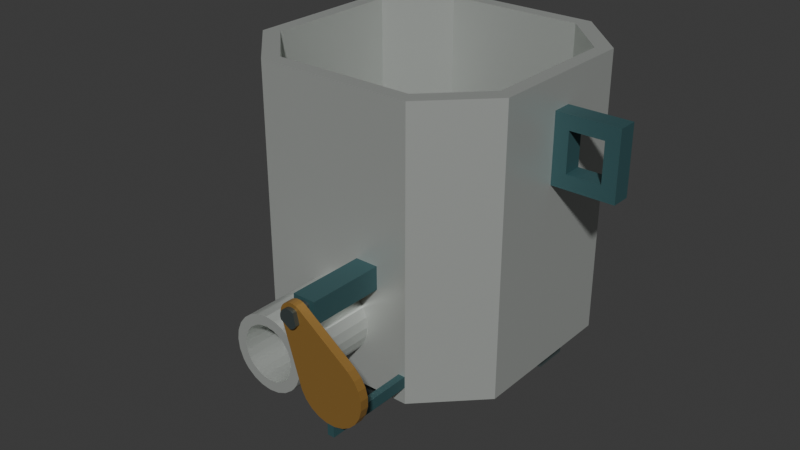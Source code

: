 # Source: source.blend  (saved by Blender 4.3.34; exported with 4.5.12 LTS)
import bpy
from mathutils import Matrix  # noqa: F401  (used for matrix-valued properties, if any)

bpy.ops.wm.read_factory_settings(use_empty=True)
scene = bpy.context.scene
scene.name = 'Scene'

# ---- collections
col_collection = bpy.data.collections.new('Collection'); scene.collection.children.link(col_collection)

# ---- materials (node trees are filled in below, after node groups)
mat_warmpalemetaltank = bpy.data.materials.new('WarmPaleMetalTank')
mat_warmpalemetaltank.diffuse_color = (0.6, 0.63, 0.6, 1.0)
mat_mutedhoneybrassgate = bpy.data.materials.new('MutedHoneyBrassGate')
mat_mutedhoneybrassgate.diffuse_color = (0.52, 0.29, 0.075, 1.0)
mat_deeppetrolmounts = bpy.data.materials.new('DeepPetrolMounts')
mat_deeppetrolmounts.diffuse_color = (0.045, 0.12, 0.13, 1.0)
mat_darksteelpin = bpy.data.materials.new('DarkSteelPin')
mat_darksteelpin.diffuse_color = (0.12, 0.15, 0.15, 1.0)
mat_darkflatfeet = bpy.data.materials.new('DarkFlatFeet')
mat_darkflatfeet.diffuse_color = (0.055, 0.075, 0.075, 1.0)

# ---- material node trees
mat_warmpalemetaltank.use_nodes = True; mat_warmpalemetaltank.node_tree.nodes.clear()
_N = mat_warmpalemetaltank.node_tree.nodes; _L = mat_warmpalemetaltank.node_tree.links
n0 = _N.new('ShaderNodeBsdfPrincipled'); n0.name = 'Principled BSDF'; n0.location = (10, 300)
n0.inputs[0].default_value = (0.6, 0.63, 0.6, 1.0)
n0.inputs[1].default_value = 0.55
n0.inputs[2].default_value = 0.4
n1 = _N.new('ShaderNodeOutputMaterial'); n1.name = 'Material Output'; n1.location = (300, 300)
_L.new(n0.outputs[0], n1.inputs[0])
n1.is_active_output = True
mat_mutedhoneybrassgate.use_nodes = True; mat_mutedhoneybrassgate.node_tree.nodes.clear()
_N = mat_mutedhoneybrassgate.node_tree.nodes; _L = mat_mutedhoneybrassgate.node_tree.links
n0 = _N.new('ShaderNodeBsdfPrincipled'); n0.name = 'Principled BSDF'; n0.location = (10, 300)
n0.inputs[0].default_value = (0.52, 0.29, 0.075, 1.0)
n0.inputs[1].default_value = 0.6
n0.inputs[2].default_value = 0.4
n1 = _N.new('ShaderNodeOutputMaterial'); n1.name = 'Material Output'; n1.location = (300, 300)
_L.new(n0.outputs[0], n1.inputs[0])
n1.is_active_output = True
mat_deeppetrolmounts.use_nodes = True; mat_deeppetrolmounts.node_tree.nodes.clear()
_N = mat_deeppetrolmounts.node_tree.nodes; _L = mat_deeppetrolmounts.node_tree.links
n0 = _N.new('ShaderNodeBsdfPrincipled'); n0.name = 'Principled BSDF'; n0.location = (10, 300)
n0.inputs[0].default_value = (0.045, 0.12, 0.13, 1.0)
n0.inputs[1].default_value = 0.32
n0.inputs[2].default_value = 0.57
n1 = _N.new('ShaderNodeOutputMaterial'); n1.name = 'Material Output'; n1.location = (300, 300)
_L.new(n0.outputs[0], n1.inputs[0])
n1.is_active_output = True
mat_darksteelpin.use_nodes = True; mat_darksteelpin.node_tree.nodes.clear()
_N = mat_darksteelpin.node_tree.nodes; _L = mat_darksteelpin.node_tree.links
n0 = _N.new('ShaderNodeBsdfPrincipled'); n0.name = 'Principled BSDF'; n0.location = (10, 300)
n0.inputs[0].default_value = (0.12, 0.15, 0.15, 1.0)
n0.inputs[1].default_value = 0.68
n0.inputs[2].default_value = 0.39
n1 = _N.new('ShaderNodeOutputMaterial'); n1.name = 'Material Output'; n1.location = (300, 300)
_L.new(n0.outputs[0], n1.inputs[0])
n1.is_active_output = True
mat_darkflatfeet.use_nodes = True; mat_darkflatfeet.node_tree.nodes.clear()
_N = mat_darkflatfeet.node_tree.nodes; _L = mat_darkflatfeet.node_tree.links
n0 = _N.new('ShaderNodeBsdfPrincipled'); n0.name = 'Principled BSDF'; n0.location = (10, 300)
n0.inputs[0].default_value = (0.055, 0.075, 0.075, 1.0)
n0.inputs[1].default_value = 0.1
n0.inputs[2].default_value = 0.73
n1 = _N.new('ShaderNodeOutputMaterial'); n1.name = 'Material Output'; n1.location = (300, 300)
_L.new(n0.outputs[0], n1.inputs[0])
n1.is_active_output = True

# ---- world
world_world = bpy.data.worlds.new('World'); scene.world = world_world
world_world.use_nodes = True; world_world.node_tree.nodes.clear()
_N = world_world.node_tree.nodes; _L = world_world.node_tree.links
n0 = _N.new('ShaderNodeOutputWorld'); n0.name = 'World Output'; n0.location = (300, 300)
n1 = _N.new('ShaderNodeBackground'); n1.name = 'Background'; n1.location = (10, 300)
n1.inputs[0].default_value = (0.05088, 0.05088, 0.05088, 1.0)
_L.new(n1.outputs[0], n0.inputs[0])
n0.is_active_output = True
world_world.color = (0.05088, 0.05088, 0.05088)
world_world.sun_shadow_jitter_overblur = 0.0

# ---- meshes
me_wholeoctagonaltankandintegralthroughoutlet = bpy.data.meshes.new('WholeOctagonalTankAndIntegralThroughOutlet')
me_wholeoctagonaltankandintegralthroughoutlet.from_pydata([(-0.28, -0.3125, 0.18), (0.28, -0.3125, 0.18), (0.48, -0.1125, 0.18), (0.48, 0.4475, 0.18), (0.28, 0.6475, 0.18), (-0.28, 0.6475, 0.18), (-0.48, 0.4475, 0.18), (-0.48, -0.1125, 0.18), (-0.28, -0.3125, 1.18), (0.28, -0.3125, 1.18), (0.48, -0.1125, 1.18), (0.48, 0.4475, 1.18), (0.28, 0.6475, 1.18), (-0.28, 0.6475, 1.18), (-0.48, 0.4475, 1.18), (-0.48, -0.1125, 1.18), (-0.25, -0.2625, 1.18), (0.25, -0.2625, 1.18), (0.43, -0.0825, 1.18), (0.43, 0.4175, 1.18), (0.25, 0.5975, 1.18), (-0.25, 0.5975, 1.18), (-0.43, 0.4175, 1.18), (-0.43, -0.0825, 1.18), (-0.25, -0.2625, 0.24), (0.25, -0.2625, 0.24), (0.43, -0.0825, 0.24), (0.43, 0.4175, 0.24), (0.25, 0.5975, 0.24), (-0.25, 0.5975, 0.24), (-0.43, 0.4175, 0.24), (-0.43, -0.0825, 0.24), (0.28, -0.3125, 0.4), (0.28, -0.3125, 0.475), (0.28, -0.3125, 0.5617), (0.28, -0.3125, 0.68), (0.28, -0.3125, 0.885), (0.25, -0.3125, 1.18), (0.209, -0.3125, 1.18), (0.0, -0.3125, 1.18), (-0.209, -0.3125, 1.18), (-0.25, -0.3125, 1.18), (-0.28, -0.3125, 0.885), (-0.28, -0.3125, 0.68), (-0.28, -0.3125, 0.5617), (-0.28, -0.3125, 0.475), (-0.28, -0.3125, 0.4), (-0.28, -0.3125, 0.325), (-0.28, -0.3125, 0.2383), (-0.28, -0.3125, 0.2208), (-0.22, -0.3125, 0.18), (-0.127, -0.3125, 0.18), (-0.05895, -0.3125, 0.18), (0.0, -0.3125, 0.18), (0.05895, -0.3125, 0.18), (0.127, -0.3125, 0.18), (0.22, -0.3125, 0.18), (0.28, -0.3125, 0.2208), (0.28, -0.3125, 0.2383), (0.28, -0.3125, 0.325), (0.13, -0.3125, 0.4), (0.1256, -0.3125, 0.4336), (0.1126, -0.3125, 0.465), (0.09192, -0.3125, 0.4919), (0.065, -0.3125, 0.5126), (0.04392, -0.3125, 0.5224), (0.03968, -0.3125, 0.5238), (0.03365, -0.3125, 0.5256), (0.0, -0.3125, 0.53), (-0.03365, -0.3125, 0.5256), (-0.03968, -0.3125, 0.5238), (-0.04392, -0.3125, 0.5224), (-0.065, -0.3125, 0.5126), (-0.09192, -0.3125, 0.4919), (-0.1126, -0.3125, 0.465), (-0.1256, -0.3125, 0.4336), (-0.13, -0.3125, 0.4), (-0.1256, -0.3125, 0.3664), (-0.1126, -0.3125, 0.335), (-0.1095, -0.3125, 0.3299), (-0.1022, -0.3125, 0.3197), (-0.09192, -0.3125, 0.3081), (-0.065, -0.3125, 0.2874), (-0.03365, -0.3125, 0.2744), (0.0, -0.3125, 0.27), (0.03365, -0.3125, 0.2744), (0.065, -0.3125, 0.2874), (0.09192, -0.3125, 0.3081), (0.1022, -0.3125, 0.3197), (0.1095, -0.3125, 0.3299), (0.1126, -0.3125, 0.335), (0.1256, -0.3125, 0.3664), (0.13, -0.6125, 0.4), (0.1256, -0.6125, 0.4336), (0.1126, -0.6125, 0.465), (0.09192, -0.6125, 0.4919), (0.065, -0.6125, 0.5126), (0.04392, -0.6125, 0.5224), (0.03968, -0.6125, 0.5238), (0.03365, -0.6125, 0.5256), (0.0, -0.6125, 0.53), (-0.03365, -0.6125, 0.5256), (-0.03968, -0.6125, 0.5238), (-0.04392, -0.6125, 0.5224), (-0.065, -0.6125, 0.5126), (-0.09192, -0.6125, 0.4919), (-0.1126, -0.6125, 0.465), (-0.1256, -0.6125, 0.4336), (-0.13, -0.6125, 0.4), (-0.1256, -0.6125, 0.3664), (-0.1126, -0.6125, 0.335), (-0.1095, -0.6125, 0.3299), (-0.1022, -0.6125, 0.3197), (-0.09192, -0.6125, 0.3081), (-0.065, -0.6125, 0.2874), (-0.03365, -0.6125, 0.2744), (0.0, -0.6125, 0.27), (0.03365, -0.6125, 0.2744), (0.065, -0.6125, 0.2874), (0.09192, -0.6125, 0.3081), (0.1022, -0.6125, 0.3197), (0.1095, -0.6125, 0.3299), (0.1126, -0.6125, 0.335), (0.1256, -0.6125, 0.3664), (0.095, -0.6125, 0.4), (0.09176, -0.6125, 0.4246), (0.08227, -0.6125, 0.4475), (0.06718, -0.6125, 0.4672), (0.0475, -0.6125, 0.4823), (0.0321, -0.6125, 0.4894), (0.029, -0.6125, 0.4905), (0.02459, -0.6125, 0.4918), (0.0, -0.6125, 0.495), (-0.02459, -0.6125, 0.4918), (-0.029, -0.6125, 0.4905), (-0.0321, -0.6125, 0.4894), (-0.0475, -0.6125, 0.4823), (-0.06718, -0.6125, 0.4672), (-0.08227, -0.6125, 0.4475), (-0.09176, -0.6125, 0.4246), (-0.095, -0.6125, 0.4), (-0.09176, -0.6125, 0.3754), (-0.08227, -0.6125, 0.3525), (-0.08002, -0.6125, 0.3488), (-0.0747, -0.6125, 0.3413), (-0.06718, -0.6125, 0.3328), (-0.0475, -0.6125, 0.3177), (-0.02459, -0.6125, 0.3082), (0.0, -0.6125, 0.305), (0.02459, -0.6125, 0.3082), (0.0475, -0.6125, 0.3177), (0.06718, -0.6125, 0.3328), (0.0747, -0.6125, 0.3413), (0.08002, -0.6125, 0.3488), (0.08227, -0.6125, 0.3525), (0.09176, -0.6125, 0.3754), (0.095, -0.2625, 0.4), (0.09176, -0.2625, 0.4246), (0.08227, -0.2625, 0.4475), (0.06718, -0.2625, 0.4672), (0.0475, -0.2625, 0.4823), (0.0321, -0.2625, 0.4894), (0.029, -0.2625, 0.4905), (0.02459, -0.2625, 0.4918), (0.0, -0.2625, 0.495), (-0.02459, -0.2625, 0.4918), (-0.029, -0.2625, 0.4905), (-0.0321, -0.2625, 0.4894), (-0.0475, -0.2625, 0.4823), (-0.06718, -0.2625, 0.4672), (-0.08227, -0.2625, 0.4475), (-0.09176, -0.2625, 0.4246), (-0.095, -0.2625, 0.4), (-0.09176, -0.2625, 0.3754), (-0.08227, -0.2625, 0.3525), (-0.08002, -0.2625, 0.3488), (-0.0747, -0.2625, 0.3413), (-0.06718, -0.2625, 0.3328), (-0.0475, -0.2625, 0.3177), (-0.02459, -0.2625, 0.3082), (0.0, -0.2625, 0.305), (0.02459, -0.2625, 0.3082), (0.0475, -0.2625, 0.3177), (0.06718, -0.2625, 0.3328), (0.0747, -0.2625, 0.3413), (0.08002, -0.2625, 0.3488), (0.08227, -0.2625, 0.3525), (0.09176, -0.2625, 0.3754), (0.25, -0.2625, 0.4), (0.25, -0.2625, 0.467), (0.25, -0.2625, 0.5443), (0.25, -0.2625, 0.65), (0.25, -0.2625, 0.833), (0.25, -0.2625, 1.096), (0.209, -0.2625, 1.18), (0.0, -0.2625, 1.18), (-0.209, -0.2625, 1.18), (-0.25, -0.2625, 1.096), (-0.25, -0.2625, 0.833), (-0.25, -0.2625, 0.65), (-0.25, -0.2625, 0.5443), (-0.25, -0.2625, 0.467), (-0.25, -0.2625, 0.4), (-0.25, -0.2625, 0.333), (-0.25, -0.2625, 0.2557), (-0.2036, -0.2625, 0.24), (-0.16, -0.2625, 0.24), (-0.09238, -0.2625, 0.24), (-0.04287, -0.2625, 0.24), (0.0, -0.2625, 0.24), (0.04287, -0.2625, 0.24), (0.09238, -0.2625, 0.24), (0.16, -0.2625, 0.24), (0.2036, -0.2625, 0.24), (0.25, -0.2625, 0.2557), (0.25, -0.2625, 0.333)], [], [(7, 6, 5, 4, 3, 2, 1, 56, 55, 54, 53, 52, 51, 50, 0), (24, 205, 206, 207, 208, 209, 210, 211, 212, 213, 25, 26, 27, 28, 29, 30, 31), (8, 41, 40, 39, 38, 37, 9, 17, 194, 195, 196, 16), (9, 10, 18, 17), (1, 2, 10, 9, 36, 35, 34, 33, 32, 59, 58, 57), (17, 18, 26, 25, 214, 215, 188, 189, 190, 191, 192, 193), (10, 11, 19, 18), (2, 3, 11, 10), (18, 19, 27, 26), (11, 12, 20, 19), (3, 4, 12, 11), (19, 20, 28, 27), (12, 13, 21, 20), (4, 5, 13, 12), (20, 21, 29, 28), (13, 14, 22, 21), (5, 6, 14, 13), (21, 22, 30, 29), (14, 15, 23, 22), (6, 7, 15, 14), (22, 23, 31, 30), (15, 8, 16, 23), (7, 0, 49, 48, 47, 46, 45, 44, 43, 42, 8, 15), (23, 16, 197, 198, 199, 200, 201, 202, 203, 204, 24, 31), (32, 33, 61, 60), (33, 34, 62, 61), (34, 35, 63, 62), (35, 36, 64, 63), (36, 9, 65, 64), (9, 37, 66, 65), (37, 38, 67, 66), (38, 39, 68, 67), (39, 40, 69, 68), (40, 41, 70, 69), (41, 8, 71, 70), (8, 42, 72, 71), (42, 43, 73, 72), (43, 44, 74, 73), (44, 45, 75, 74), (45, 46, 76, 75), (46, 47, 77, 76), (47, 48, 78, 77), (48, 49, 79, 78), (49, 0, 80, 79), (0, 50, 81, 80), (50, 51, 82, 81), (51, 52, 83, 82), (52, 53, 84, 83), (53, 54, 85, 84), (54, 55, 86, 85), (55, 56, 87, 86), (56, 1, 88, 87), (1, 57, 89, 88), (57, 58, 90, 89), (58, 59, 91, 90), (59, 32, 60, 91), (60, 61, 93, 92), (61, 62, 94, 93), (62, 63, 95, 94), (63, 64, 96, 95), (64, 65, 97, 96), (65, 66, 98, 97), (66, 67, 99, 98), (67, 68, 100, 99), (68, 69, 101, 100), (69, 70, 102, 101), (70, 71, 103, 102), (71, 72, 104, 103), (72, 73, 105, 104), (73, 74, 106, 105), (74, 75, 107, 106), (75, 76, 108, 107), (76, 77, 109, 108), (77, 78, 110, 109), (78, 79, 111, 110), (79, 80, 112, 111), (80, 81, 113, 112), (81, 82, 114, 113), (82, 83, 115, 114), (83, 84, 116, 115), (84, 85, 117, 116), (85, 86, 118, 117), (86, 87, 119, 118), (87, 88, 120, 119), (88, 89, 121, 120), (89, 90, 122, 121), (90, 91, 123, 122), (91, 60, 92, 123), (92, 93, 125, 124), (93, 94, 126, 125), (94, 95, 127, 126), (95, 96, 128, 127), (96, 97, 129, 128), (97, 98, 130, 129), (98, 99, 131, 130), (99, 100, 132, 131), (100, 101, 133, 132), (101, 102, 134, 133), (102, 103, 135, 134), (103, 104, 136, 135), (104, 105, 137, 136), (105, 106, 138, 137), (106, 107, 139, 138), (107, 108, 140, 139), (108, 109, 141, 140), (109, 110, 142, 141), (110, 111, 143, 142), (111, 112, 144, 143), (112, 113, 145, 144), (113, 114, 146, 145), (114, 115, 147, 146), (115, 116, 148, 147), (116, 117, 149, 148), (117, 118, 150, 149), (118, 119, 151, 150), (119, 120, 152, 151), (120, 121, 153, 152), (121, 122, 154, 153), (122, 123, 155, 154), (123, 92, 124, 155), (124, 125, 157, 156), (125, 126, 158, 157), (126, 127, 159, 158), (127, 128, 160, 159), (128, 129, 161, 160), (129, 130, 162, 161), (130, 131, 163, 162), (131, 132, 164, 163), (132, 133, 165, 164), (133, 134, 166, 165), (134, 135, 167, 166), (135, 136, 168, 167), (136, 137, 169, 168), (137, 138, 170, 169), (138, 139, 171, 170), (139, 140, 172, 171), (140, 141, 173, 172), (141, 142, 174, 173), (142, 143, 175, 174), (143, 144, 176, 175), (144, 145, 177, 176), (145, 146, 178, 177), (146, 147, 179, 178), (147, 148, 180, 179), (148, 149, 181, 180), (149, 150, 182, 181), (150, 151, 183, 182), (151, 152, 184, 183), (152, 153, 185, 184), (153, 154, 186, 185), (154, 155, 187, 186), (155, 124, 156, 187), (156, 157, 189, 188), (157, 158, 190, 189), (158, 159, 191, 190), (159, 160, 192, 191), (160, 161, 193, 192), (161, 162, 17, 193), (162, 163, 194, 17), (163, 164, 195, 194), (164, 165, 196, 195), (165, 166, 16, 196), (166, 167, 197, 16), (167, 168, 198, 197), (168, 169, 199, 198), (169, 170, 200, 199), (170, 171, 201, 200), (171, 172, 202, 201), (172, 173, 203, 202), (173, 174, 204, 203), (174, 175, 24, 204), (175, 176, 205, 24), (176, 177, 206, 205), (177, 178, 207, 206), (178, 179, 208, 207), (179, 180, 209, 208), (180, 181, 210, 209), (181, 182, 211, 210), (182, 183, 212, 211), (183, 184, 213, 212), (184, 185, 25, 213), (185, 186, 214, 25), (186, 187, 215, 214), (187, 156, 188, 215)])
me_wholeoctagonaltankandintegralthroughoutlet.materials.append(mat_warmpalemetaltank)
me_wholeoctagonaltankandintegralthroughoutlet.materials.append(mat_mutedhoneybrassgate)
me_wholeoctagonaltankandintegralthroughoutlet.materials.append(mat_deeppetrolmounts)
me_wholeoctagonaltankandintegralthroughoutlet.materials.append(mat_darksteelpin)
me_wholeoctagonaltankandintegralthroughoutlet.materials.append(mat_darkflatfeet)
me_wholeoctagonaltankandintegralthroughoutlet.update()
me_wholeroundsidegatewithtrueearhole = bpy.data.meshes.new('WholeRoundSideGateWithTrueEarHole')
me_wholeroundsidegatewithtrueearhole.from_pydata([(0.08538, -0.6325, 0.5841), (0.08843, -0.6325, 0.5728), (0.1561, -0.6325, 0.3531), (0.1718, -0.6325, 0.3259), (0.1939, -0.6325, 0.3038), (0.2211, -0.6325, 0.2881), (0.2513, -0.6325, 0.28), (0.2827, -0.6325, 0.28), (0.3129, -0.6325, 0.2881), (0.3401, -0.6325, 0.3038), (0.3622, -0.6325, 0.3259), (0.3779, -0.6325, 0.3531), (0.386, -0.6325, 0.3833), (0.386, -0.6325, 0.4147), (0.3779, -0.6325, 0.4449), (0.3622, -0.6325, 0.4721), (0.3401, -0.6325, 0.4942), (0.1574, -0.6325, 0.6257), (0.1472, -0.6325, 0.6316), (0.1359, -0.6325, 0.6346), (0.1241, -0.6325, 0.6346), (0.1128, -0.6325, 0.6316), (0.1026, -0.6325, 0.6257), (0.0943, -0.6325, 0.6174), (0.08843, -0.6325, 0.6072), (0.08538, -0.6325, 0.5959), (0.08538, -0.6025, 0.5841), (0.08843, -0.6025, 0.5728), (0.1561, -0.6025, 0.3531), (0.1718, -0.6025, 0.3259), (0.1939, -0.6025, 0.3038), (0.2211, -0.6025, 0.2881), (0.2513, -0.6025, 0.28), (0.2827, -0.6025, 0.28), (0.3129, -0.6025, 0.2881), (0.3401, -0.6025, 0.3038), (0.3622, -0.6025, 0.3259), (0.3779, -0.6025, 0.3531), (0.386, -0.6025, 0.3833), (0.386, -0.6025, 0.4147), (0.3779, -0.6025, 0.4449), (0.3622, -0.6025, 0.4721), (0.3401, -0.6025, 0.4942), (0.1574, -0.6025, 0.6257), (0.1472, -0.6025, 0.6316), (0.1359, -0.6025, 0.6346), (0.1241, -0.6025, 0.6346), (0.1128, -0.6025, 0.6316), (0.1026, -0.6025, 0.6257), (0.0943, -0.6025, 0.6174), (0.08843, -0.6025, 0.6072), (0.08538, -0.6025, 0.5959), (0.1122, -0.6025, 0.5877), (0.1134, -0.6025, 0.5831), (0.132, -0.6025, 0.5721), (0.1328, -0.6025, 0.5722), (0.1339, -0.6025, 0.5724), (0.1352, -0.6025, 0.5728), (0.1366, -0.6025, 0.5732), (0.138, -0.6025, 0.5739), (0.1393, -0.6025, 0.5746), (0.1407, -0.6025, 0.5755), (0.1419, -0.6025, 0.5765), (0.143, -0.6025, 0.5776), (0.144, -0.6025, 0.5787), (0.1449, -0.6025, 0.5798), (0.1455, -0.6025, 0.5809), (0.146, -0.6025, 0.5818), (0.1464, -0.6025, 0.5825), (0.141, -0.6025, 0.6043), (0.1369, -0.6025, 0.6066), (0.1323, -0.6025, 0.6078), (0.1277, -0.6025, 0.6078), (0.1231, -0.6025, 0.6066), (0.119, -0.6025, 0.6043), (0.1157, -0.6025, 0.601), (0.1134, -0.6025, 0.5969), (0.1122, -0.6025, 0.5923), (0.1122, -0.6325, 0.5877), (0.1134, -0.6325, 0.5831), (0.132, -0.6325, 0.5721), (0.1328, -0.6325, 0.5722), (0.1339, -0.6325, 0.5724), (0.1352, -0.6325, 0.5728), (0.1366, -0.6325, 0.5732), (0.138, -0.6325, 0.5739), (0.1393, -0.6325, 0.5746), (0.1407, -0.6325, 0.5755), (0.1419, -0.6325, 0.5765), (0.143, -0.6325, 0.5776), (0.144, -0.6325, 0.5787), (0.1449, -0.6325, 0.5798), (0.1455, -0.6325, 0.5809), (0.146, -0.6325, 0.5818), (0.1464, -0.6325, 0.5825), (0.141, -0.6325, 0.6043), (0.1369, -0.6325, 0.6066), (0.1323, -0.6325, 0.6078), (0.1277, -0.6325, 0.6078), (0.1231, -0.6325, 0.6066), (0.119, -0.6325, 0.6043), (0.1157, -0.6325, 0.601), (0.1134, -0.6325, 0.5969), (0.1122, -0.6325, 0.5923)], [], [(26, 27, 1, 0), (27, 28, 2, 1), (28, 29, 3, 2), (29, 30, 4, 3), (30, 31, 5, 4), (31, 32, 6, 5), (32, 33, 7, 6), (33, 34, 8, 7), (34, 35, 9, 8), (35, 36, 10, 9), (36, 37, 11, 10), (37, 38, 12, 11), (38, 39, 13, 12), (39, 40, 14, 13), (40, 41, 15, 14), (41, 42, 16, 15), (42, 43, 17, 16), (43, 44, 18, 17), (44, 45, 19, 18), (45, 46, 20, 19), (46, 47, 21, 20), (47, 48, 22, 21), (48, 49, 23, 22), (49, 50, 24, 23), (50, 51, 25, 24), (51, 26, 0, 25), (52, 53, 27, 26), (53, 54, 28, 27), (54, 55, 29, 28), (55, 56, 30, 29), (56, 57, 31, 30), (57, 58, 32, 31), (58, 59, 33, 32), (59, 60, 34, 33), (60, 61, 35, 34), (61, 62, 36, 35), (62, 63, 37, 36), (63, 64, 38, 37), (64, 65, 39, 38), (65, 66, 40, 39), (66, 67, 41, 40), (67, 68, 42, 41), (68, 69, 43, 42), (69, 70, 44, 43), (70, 71, 45, 44), (71, 72, 46, 45), (72, 73, 47, 46), (73, 74, 48, 47), (74, 75, 49, 48), (75, 76, 50, 49), (76, 77, 51, 50), (77, 52, 26, 51), (78, 79, 53, 52), (79, 80, 54, 53), (80, 81, 55, 54), (81, 82, 56, 55), (82, 83, 57, 56), (83, 84, 58, 57), (84, 85, 59, 58), (85, 86, 60, 59), (86, 87, 61, 60), (87, 88, 62, 61), (88, 89, 63, 62), (89, 90, 64, 63), (90, 91, 65, 64), (91, 92, 66, 65), (92, 93, 67, 66), (93, 94, 68, 67), (94, 95, 69, 68), (95, 96, 70, 69), (96, 97, 71, 70), (97, 98, 72, 71), (98, 99, 73, 72), (99, 100, 74, 73), (100, 101, 75, 74), (101, 102, 76, 75), (102, 103, 77, 76), (103, 78, 52, 77), (0, 1, 79, 78), (1, 2, 80, 79), (2, 3, 81, 80), (3, 4, 82, 81), (4, 5, 83, 82), (5, 6, 84, 83), (6, 7, 85, 84), (7, 8, 86, 85), (8, 9, 87, 86), (9, 10, 88, 87), (10, 11, 89, 88), (11, 12, 90, 89), (12, 13, 91, 90), (13, 14, 92, 91), (14, 15, 93, 92), (15, 16, 94, 93), (16, 17, 95, 94), (17, 18, 96, 95), (18, 19, 97, 96), (19, 20, 98, 97), (20, 21, 99, 98), (21, 22, 100, 99), (22, 23, 101, 100), (23, 24, 102, 101), (24, 25, 103, 102), (25, 0, 78, 103)])
me_wholeroundsidegatewithtrueearhole.polygons.foreach_set('material_index', [1, 1, 1, 1, 1, 1, 1, 1, 1, 1, 1, 1, 1, 1, 1, 1, 1, 1, 1, 1, 1, 1, 1, 1, 1, 1, 1, 1, 1, 1, 1, 1, 1, 1, 1, 1, 1, 1, 1, 1, 1, 1, 1, 1, 1, 1, 1, 1, 1, 1, 1, 1, 1, 1, 1, 1, 1, 1, 1, 1, 1, 1, 1, 1, 1, 1, 1, 1, 1, 1, 1, 1, 1, 1, 1, 1, 1, 1, 1, 1, 1, 1, 1, 1, 1, 1, 1, 1, 1, 1, 1, 1, 1, 1, 1, 1, 1, 1, 1, 1, 1, 1, 1, 1])
me_wholeroundsidegatewithtrueearhole.materials.append(mat_warmpalemetaltank)
me_wholeroundsidegatewithtrueearhole.materials.append(mat_mutedhoneybrassgate)
me_wholeroundsidegatewithtrueearhole.materials.append(mat_deeppetrolmounts)
me_wholeroundsidegatewithtrueearhole.materials.append(mat_darksteelpin)
me_wholeroundsidegatewithtrueearhole.materials.append(mat_darkflatfeet)
me_wholeroundsidegatewithtrueearhole.update()
me_wholesteppedretainingpin = bpy.data.meshes.new('WholeSteppedRetainingPin')
me_wholesteppedretainingpin.from_pydata([(0.09827, -0.6475, 0.5858), (0.1004, -0.6475, 0.5778), (0.1335, -0.6475, 0.5582), (0.135, -0.6475, 0.5584), (0.137, -0.6475, 0.5588), (0.1392, -0.6475, 0.5594), (0.1417, -0.6475, 0.5602), (0.1441, -0.6475, 0.5613), (0.1466, -0.6475, 0.5626), (0.1489, -0.6475, 0.5642), (0.1511, -0.6475, 0.566), (0.1531, -0.6475, 0.5679), (0.1549, -0.6475, 0.5699), (0.1564, -0.6475, 0.5719), (0.1576, -0.6475, 0.5738), (0.1585, -0.6475, 0.5755), (0.1591, -0.6475, 0.5767), (0.1495, -0.6475, 0.6154), (0.1422, -0.6475, 0.6196), (0.1342, -0.6475, 0.6217), (0.1258, -0.6475, 0.6217), (0.1178, -0.6475, 0.6196), (0.1105, -0.6475, 0.6154), (0.1046, -0.6475, 0.6095), (0.1004, -0.6475, 0.6022), (0.09827, -0.6475, 0.5942), (0.09827, -0.6325, 0.5858), (0.1004, -0.6325, 0.5778), (0.1335, -0.6325, 0.5582), (0.135, -0.6325, 0.5584), (0.137, -0.6325, 0.5588), (0.1392, -0.6325, 0.5594), (0.1417, -0.6325, 0.5602), (0.1441, -0.6325, 0.5613), (0.1466, -0.6325, 0.5626), (0.1489, -0.6325, 0.5642), (0.1511, -0.6325, 0.566), (0.1531, -0.6325, 0.5679), (0.1549, -0.6325, 0.5699), (0.1564, -0.6325, 0.5719), (0.1576, -0.6325, 0.5738), (0.1585, -0.6325, 0.5755), (0.1591, -0.6325, 0.5767), (0.1495, -0.6325, 0.6154), (0.1422, -0.6325, 0.6196), (0.1342, -0.6325, 0.6217), (0.1258, -0.6325, 0.6217), (0.1178, -0.6325, 0.6196), (0.1105, -0.6325, 0.6154), (0.1046, -0.6325, 0.6095), (0.1004, -0.6325, 0.6022), (0.09827, -0.6325, 0.5942), (0.1151, -0.6325, 0.588), (0.1161, -0.6325, 0.5843), (0.1316, -0.6325, 0.5751), (0.1323, -0.6325, 0.5752), (0.1333, -0.6325, 0.5754), (0.1343, -0.6325, 0.5756), (0.1355, -0.6325, 0.576), (0.1366, -0.6325, 0.5765), (0.1378, -0.6325, 0.5772), (0.1389, -0.6325, 0.5779), (0.1399, -0.6325, 0.5787), (0.1408, -0.6325, 0.5796), (0.1417, -0.6325, 0.5806), (0.1424, -0.6325, 0.5815), (0.1429, -0.6325, 0.5824), (0.1434, -0.6325, 0.5832), (0.1436, -0.6325, 0.5838), (0.1391, -0.6325, 0.6019), (0.1357, -0.6325, 0.6039), (0.132, -0.6325, 0.6049), (0.128, -0.6325, 0.6049), (0.1243, -0.6325, 0.6039), (0.1209, -0.6325, 0.6019), (0.1181, -0.6325, 0.5991), (0.1161, -0.6325, 0.5957), (0.1151, -0.6325, 0.592), (0.1151, -0.6025, 0.588), (0.1161, -0.6025, 0.5843), (0.1316, -0.6025, 0.5751), (0.1323, -0.6025, 0.5752), (0.1333, -0.6025, 0.5754), (0.1343, -0.6025, 0.5756), (0.1355, -0.6025, 0.576), (0.1366, -0.6025, 0.5765), (0.1378, -0.6025, 0.5772), (0.1389, -0.6025, 0.5779), (0.1399, -0.6025, 0.5787), (0.1408, -0.6025, 0.5796), (0.1417, -0.6025, 0.5806), (0.1424, -0.6025, 0.5815), (0.1429, -0.6025, 0.5824), (0.1434, -0.6025, 0.5832), (0.1436, -0.6025, 0.5838), (0.1391, -0.6025, 0.6019), (0.1357, -0.6025, 0.6039), (0.132, -0.6025, 0.6049), (0.128, -0.6025, 0.6049), (0.1243, -0.6025, 0.6039), (0.1209, -0.6025, 0.6019), (0.1181, -0.6025, 0.5991), (0.1161, -0.6025, 0.5957), (0.1151, -0.6025, 0.592), (0.09827, -0.6025, 0.5858), (0.1004, -0.6025, 0.5778), (0.1335, -0.6025, 0.5582), (0.135, -0.6025, 0.5584), (0.137, -0.6025, 0.5588), (0.1392, -0.6025, 0.5594), (0.1417, -0.6025, 0.5602), (0.1441, -0.6025, 0.5613), (0.1466, -0.6025, 0.5626), (0.1489, -0.6025, 0.5642), (0.1511, -0.6025, 0.566), (0.1531, -0.6025, 0.5679), (0.1549, -0.6025, 0.5699), (0.1564, -0.6025, 0.5719), (0.1576, -0.6025, 0.5738), (0.1585, -0.6025, 0.5755), (0.1591, -0.6025, 0.5767), (0.1495, -0.6025, 0.6154), (0.1422, -0.6025, 0.6196), (0.1342, -0.6025, 0.6217), (0.1258, -0.6025, 0.6217), (0.1178, -0.6025, 0.6196), (0.1105, -0.6025, 0.6154), (0.1046, -0.6025, 0.6095), (0.1004, -0.6025, 0.6022), (0.09827, -0.6025, 0.5942), (0.09827, -0.5825, 0.5858), (0.1004, -0.5825, 0.5778), (0.1335, -0.5825, 0.5582), (0.135, -0.5825, 0.5584), (0.137, -0.5825, 0.5588), (0.1392, -0.5825, 0.5594), (0.1417, -0.5825, 0.5602), (0.1441, -0.5825, 0.5613), (0.1466, -0.5825, 0.5626), (0.1489, -0.5825, 0.5642), (0.1511, -0.5825, 0.566), (0.1531, -0.5825, 0.5679), (0.1549, -0.5825, 0.5699), (0.1564, -0.5825, 0.5719), (0.1576, -0.5825, 0.5738), (0.1585, -0.5825, 0.5755), (0.1591, -0.5825, 0.5767), (0.1495, -0.5825, 0.6154), (0.1422, -0.5825, 0.6196), (0.1342, -0.5825, 0.6217), (0.1258, -0.5825, 0.6217), (0.1178, -0.5825, 0.6196), (0.1105, -0.5825, 0.6154), (0.1046, -0.5825, 0.6095), (0.1004, -0.5825, 0.6022), (0.09827, -0.5825, 0.5942)], [], [(0, 1, 2, 3, 4, 5, 6, 7, 8, 9, 10, 11, 12, 13, 14, 15, 16, 17, 18, 19, 20, 21, 22, 23, 24, 25), (155, 154, 153, 152, 151, 150, 149, 148, 147, 146, 145, 144, 143, 142, 141, 140, 139, 138, 137, 136, 135, 134, 133, 132, 131, 130), (26, 27, 1, 0), (27, 28, 2, 1), (28, 29, 3, 2), (29, 30, 4, 3), (30, 31, 5, 4), (31, 32, 6, 5), (32, 33, 7, 6), (33, 34, 8, 7), (34, 35, 9, 8), (35, 36, 10, 9), (36, 37, 11, 10), (37, 38, 12, 11), (38, 39, 13, 12), (39, 40, 14, 13), (40, 41, 15, 14), (41, 42, 16, 15), (42, 43, 17, 16), (43, 44, 18, 17), (44, 45, 19, 18), (45, 46, 20, 19), (46, 47, 21, 20), (47, 48, 22, 21), (48, 49, 23, 22), (49, 50, 24, 23), (50, 51, 25, 24), (51, 26, 0, 25), (52, 53, 27, 26), (53, 54, 28, 27), (54, 55, 29, 28), (55, 56, 30, 29), (56, 57, 31, 30), (57, 58, 32, 31), (58, 59, 33, 32), (59, 60, 34, 33), (60, 61, 35, 34), (61, 62, 36, 35), (62, 63, 37, 36), (63, 64, 38, 37), (64, 65, 39, 38), (65, 66, 40, 39), (66, 67, 41, 40), (67, 68, 42, 41), (68, 69, 43, 42), (69, 70, 44, 43), (70, 71, 45, 44), (71, 72, 46, 45), (72, 73, 47, 46), (73, 74, 48, 47), (74, 75, 49, 48), (75, 76, 50, 49), (76, 77, 51, 50), (77, 52, 26, 51), (78, 79, 53, 52), (79, 80, 54, 53), (80, 81, 55, 54), (81, 82, 56, 55), (82, 83, 57, 56), (83, 84, 58, 57), (84, 85, 59, 58), (85, 86, 60, 59), (86, 87, 61, 60), (87, 88, 62, 61), (88, 89, 63, 62), (89, 90, 64, 63), (90, 91, 65, 64), (91, 92, 66, 65), (92, 93, 67, 66), (93, 94, 68, 67), (94, 95, 69, 68), (95, 96, 70, 69), (96, 97, 71, 70), (97, 98, 72, 71), (98, 99, 73, 72), (99, 100, 74, 73), (100, 101, 75, 74), (101, 102, 76, 75), (102, 103, 77, 76), (103, 78, 52, 77), (104, 105, 79, 78), (105, 106, 80, 79), (106, 107, 81, 80), (107, 108, 82, 81), (108, 109, 83, 82), (109, 110, 84, 83), (110, 111, 85, 84), (111, 112, 86, 85), (112, 113, 87, 86), (113, 114, 88, 87), (114, 115, 89, 88), (115, 116, 90, 89), (116, 117, 91, 90), (117, 118, 92, 91), (118, 119, 93, 92), (119, 120, 94, 93), (120, 121, 95, 94), (121, 122, 96, 95), (122, 123, 97, 96), (123, 124, 98, 97), (124, 125, 99, 98), (125, 126, 100, 99), (126, 127, 101, 100), (127, 128, 102, 101), (128, 129, 103, 102), (129, 104, 78, 103), (130, 131, 105, 104), (131, 132, 106, 105), (132, 133, 107, 106), (133, 134, 108, 107), (134, 135, 109, 108), (135, 136, 110, 109), (136, 137, 111, 110), (137, 138, 112, 111), (138, 139, 113, 112), (139, 140, 114, 113), (140, 141, 115, 114), (141, 142, 116, 115), (142, 143, 117, 116), (143, 144, 118, 117), (144, 145, 119, 118), (145, 146, 120, 119), (146, 147, 121, 120), (147, 148, 122, 121), (148, 149, 123, 122), (149, 150, 124, 123), (150, 151, 125, 124), (151, 152, 126, 125), (152, 153, 127, 126), (153, 154, 128, 127), (154, 155, 129, 128), (155, 130, 104, 129)])
me_wholesteppedretainingpin.polygons.foreach_set('material_index', [3, 3, 3, 3, 3, 3, 3, 3, 3, 3, 3, 3, 3, 3, 3, 3, 3, 3, 3, 3, 3, 3, 3, 3, 3, 3, 3, 3, 3, 3, 3, 3, 3, 3, 3, 3, 3, 3, 3, 3, 3, 3, 3, 3, 3, 3, 3, 3, 3, 3, 3, 3, 3, 3, 3, 3, 3, 3, 3, 3, 3, 3, 3, 3, 3, 3, 3, 3, 3, 3, 3, 3, 3, 3, 3, 3, 3, 3, 3, 3, 3, 3, 3, 3, 3, 3, 3, 3, 3, 3, 3, 3, 3, 3, 3, 3, 3, 3, 3, 3, 3, 3, 3, 3, 3, 3, 3, 3, 3, 3, 3, 3, 3, 3, 3, 3, 3, 3, 3, 3, 3, 3, 3, 3, 3, 3, 3, 3, 3, 3, 3, 3])
me_wholesteppedretainingpin.materials.append(mat_warmpalemetaltank)
me_wholesteppedretainingpin.materials.append(mat_mutedhoneybrassgate)
me_wholesteppedretainingpin.materials.append(mat_deeppetrolmounts)
me_wholesteppedretainingpin.materials.append(mat_darksteelpin)
me_wholesteppedretainingpin.materials.append(mat_darkflatfeet)
me_wholesteppedretainingpin.update()
me_wholeupperpinfoundation = bpy.data.meshes.new('WholeUpperPinFoundation')
me_wholeupperpinfoundation.from_pydata([(0.09, -0.5825, 0.55), (0.17, -0.5825, 0.55), (0.09, -0.3125, 0.55), (0.17, -0.3125, 0.55), (0.09, -0.5825, 0.63), (0.17, -0.5825, 0.63), (0.09, -0.3125, 0.63), (0.17, -0.3125, 0.63)], [], [(0, 2, 3, 1), (4, 5, 7, 6), (0, 1, 5, 4), (2, 6, 7, 3), (0, 4, 6, 2), (1, 3, 7, 5)])
me_wholeupperpinfoundation.polygons.foreach_set('material_index', [2, 2, 2, 2, 2, 2])
me_wholeupperpinfoundation.materials.append(mat_warmpalemetaltank)
me_wholeupperpinfoundation.materials.append(mat_mutedhoneybrassgate)
me_wholeupperpinfoundation.materials.append(mat_deeppetrolmounts)
me_wholeupperpinfoundation.materials.append(mat_darksteelpin)
me_wholeupperpinfoundation.materials.append(mat_darkflatfeet)
me_wholeupperpinfoundation.update()
me_wholelowerfinitegatestop = bpy.data.meshes.new('WholeLowerFiniteGateStop')
me_wholelowerfinitegatestop.from_pydata([(0.255, -0.6325, 0.24), (0.279, -0.6325, 0.24), (0.255, -0.3125, 0.24), (0.279, -0.3125, 0.24), (0.255, -0.6325, 0.28), (0.279, -0.6325, 0.28), (0.255, -0.3125, 0.28), (0.279, -0.3125, 0.28)], [], [(0, 2, 3, 1), (4, 5, 7, 6), (0, 1, 5, 4), (2, 6, 7, 3), (0, 4, 6, 2), (1, 3, 7, 5)])
me_wholelowerfinitegatestop.polygons.foreach_set('material_index', [2, 2, 2, 2, 2, 2])
me_wholelowerfinitegatestop.materials.append(mat_warmpalemetaltank)
me_wholelowerfinitegatestop.materials.append(mat_mutedhoneybrassgate)
me_wholelowerfinitegatestop.materials.append(mat_deeppetrolmounts)
me_wholelowerfinitegatestop.materials.append(mat_darksteelpin)
me_wholelowerfinitegatestop.materials.append(mat_darkflatfeet)
me_wholelowerfinitegatestop.update()
me_wholeclosedsideliftear__1 = bpy.data.meshes.new('WholeClosedSideLiftEar_-1')
me_wholeclosedsideliftear__1.from_pydata([(-0.48, 0.1325, 0.83), (-0.48, 0.2025, 0.83), (-0.53, 0.2025, 0.83), (-0.53, 0.1325, 0.83), (-0.53, 0.1325, 0.88), (-0.48, 0.1325, 0.88), (-0.48, 0.2025, 0.88), (-0.53, 0.2025, 0.88), (-0.53, 0.1325, 1.02), (-0.48, 0.1325, 1.02), (-0.48, 0.2025, 1.02), (-0.53, 0.2025, 1.02), (-0.48, 0.1325, 1.07), (-0.53, 0.1325, 1.07), (-0.53, 0.2025, 1.07), (-0.48, 0.2025, 1.07), (-0.65, 0.2025, 0.83), (-0.65, 0.1325, 0.83), (-0.65, 0.1325, 0.88), (-0.65, 0.2025, 0.88), (-0.65, 0.2025, 1.02), (-0.65, 0.1325, 1.02), (-0.65, 0.1325, 1.07), (-0.65, 0.2025, 1.07), (-0.7, 0.2025, 0.83), (-0.7, 0.1325, 0.83), (-0.7, 0.1325, 0.88), (-0.7, 0.2025, 0.88), (-0.7, 0.1325, 1.02), (-0.7, 0.2025, 1.02), (-0.7, 0.1325, 1.07), (-0.7, 0.2025, 1.07)], [], [(3, 2, 1, 0), (5, 4, 3, 0), (2, 7, 6, 1), (1, 6, 5, 0), (9, 8, 4, 5), (7, 11, 10, 6), (6, 10, 9, 5), (8, 11, 7, 4), (15, 14, 13, 12), (12, 13, 8, 9), (11, 14, 15, 10), (10, 15, 12, 9), (17, 16, 2, 3), (7, 19, 18, 4), (4, 18, 17, 3), (16, 19, 7, 2), (21, 20, 11, 8), (14, 23, 22, 13), (13, 22, 21, 8), (20, 23, 14, 11), (25, 24, 16, 17), (18, 26, 25, 17), (24, 27, 19, 16), (26, 27, 24, 25), (21, 28, 26, 18), (27, 29, 20, 19), (19, 20, 21, 18), (28, 29, 27, 26), (23, 31, 30, 22), (22, 30, 28, 21), (29, 31, 23, 20), (30, 31, 29, 28)])
me_wholeclosedsideliftear__1.polygons.foreach_set('material_index', [2, 2, 2, 2, 2, 2, 2, 2, 2, 2, 2, 2, 2, 2, 2, 2, 2, 2, 2, 2, 2, 2, 2, 2, 2, 2, 2, 2, 2, 2, 2, 2])
me_wholeclosedsideliftear__1.materials.append(mat_warmpalemetaltank)
me_wholeclosedsideliftear__1.materials.append(mat_mutedhoneybrassgate)
me_wholeclosedsideliftear__1.materials.append(mat_deeppetrolmounts)
me_wholeclosedsideliftear__1.materials.append(mat_darksteelpin)
me_wholeclosedsideliftear__1.materials.append(mat_darkflatfeet)
me_wholeclosedsideliftear__1.update()
me_wholeclosedsideliftear_1 = bpy.data.meshes.new('WholeClosedSideLiftEar_1')
me_wholeclosedsideliftear_1.from_pydata([(0.48, 0.1325, 0.83), (0.48, 0.2025, 0.83), (0.53, 0.2025, 0.83), (0.53, 0.1325, 0.83), (0.53, 0.1325, 0.88), (0.48, 0.1325, 0.88), (0.48, 0.2025, 0.88), (0.53, 0.2025, 0.88), (0.53, 0.1325, 1.02), (0.48, 0.1325, 1.02), (0.48, 0.2025, 1.02), (0.53, 0.2025, 1.02), (0.48, 0.1325, 1.07), (0.53, 0.1325, 1.07), (0.53, 0.2025, 1.07), (0.48, 0.2025, 1.07), (0.65, 0.2025, 0.83), (0.65, 0.1325, 0.83), (0.65, 0.1325, 0.88), (0.65, 0.2025, 0.88), (0.65, 0.2025, 1.02), (0.65, 0.1325, 1.02), (0.65, 0.1325, 1.07), (0.65, 0.2025, 1.07), (0.7, 0.2025, 0.83), (0.7, 0.1325, 0.83), (0.7, 0.1325, 0.88), (0.7, 0.2025, 0.88), (0.7, 0.1325, 1.02), (0.7, 0.2025, 1.02), (0.7, 0.1325, 1.07), (0.7, 0.2025, 1.07)], [], [(0, 1, 2, 3), (0, 3, 4, 5), (1, 6, 7, 2), (0, 5, 6, 1), (5, 4, 8, 9), (6, 10, 11, 7), (5, 9, 10, 6), (4, 7, 11, 8), (12, 13, 14, 15), (9, 8, 13, 12), (10, 15, 14, 11), (9, 12, 15, 10), (3, 2, 16, 17), (4, 18, 19, 7), (3, 17, 18, 4), (2, 7, 19, 16), (8, 11, 20, 21), (13, 22, 23, 14), (8, 21, 22, 13), (11, 14, 23, 20), (17, 16, 24, 25), (17, 25, 26, 18), (16, 19, 27, 24), (25, 24, 27, 26), (18, 26, 28, 21), (19, 20, 29, 27), (18, 21, 20, 19), (26, 27, 29, 28), (22, 30, 31, 23), (21, 28, 30, 22), (20, 23, 31, 29), (28, 29, 31, 30)])
me_wholeclosedsideliftear_1.polygons.foreach_set('material_index', [2, 2, 2, 2, 2, 2, 2, 2, 2, 2, 2, 2, 2, 2, 2, 2, 2, 2, 2, 2, 2, 2, 2, 2, 2, 2, 2, 2, 2, 2, 2, 2])
me_wholeclosedsideliftear_1.materials.append(mat_warmpalemetaltank)
me_wholeclosedsideliftear_1.materials.append(mat_mutedhoneybrassgate)
me_wholeclosedsideliftear_1.materials.append(mat_deeppetrolmounts)
me_wholeclosedsideliftear_1.materials.append(mat_darksteelpin)
me_wholeclosedsideliftear_1.materials.append(mat_darkflatfeet)
me_wholeclosedsideliftear_1.update()
me_wholeflatgroundfoot_1 = bpy.data.meshes.new('WholeFlatGroundFoot_1')
me_wholeflatgroundfoot_1.from_pydata([(-0.355, 0.3525, 0.0), (-0.225, 0.3525, 0.0), (-0.355, 0.4825, 0.0), (-0.225, 0.4825, 0.0), (-0.355, 0.3525, 0.18), (-0.225, 0.3525, 0.18), (-0.355, 0.4825, 0.18), (-0.225, 0.4825, 0.18)], [], [(0, 2, 3, 1), (4, 5, 7, 6), (0, 1, 5, 4), (2, 6, 7, 3), (0, 4, 6, 2), (1, 3, 7, 5)])
me_wholeflatgroundfoot_1.polygons.foreach_set('material_index', [4, 4, 4, 4, 4, 4])
me_wholeflatgroundfoot_1.materials.append(mat_warmpalemetaltank)
me_wholeflatgroundfoot_1.materials.append(mat_mutedhoneybrassgate)
me_wholeflatgroundfoot_1.materials.append(mat_deeppetrolmounts)
me_wholeflatgroundfoot_1.materials.append(mat_darksteelpin)
me_wholeflatgroundfoot_1.materials.append(mat_darkflatfeet)
me_wholeflatgroundfoot_1.update()
me_wholeflatgroundfoot_2 = bpy.data.meshes.new('WholeFlatGroundFoot_2')
me_wholeflatgroundfoot_2.from_pydata([(0.225, 0.3525, 0.0), (0.355, 0.3525, 0.0), (0.225, 0.4825, 0.0), (0.355, 0.4825, 0.0), (0.225, 0.3525, 0.18), (0.355, 0.3525, 0.18), (0.225, 0.4825, 0.18), (0.355, 0.4825, 0.18)], [], [(0, 2, 3, 1), (4, 5, 7, 6), (0, 1, 5, 4), (2, 6, 7, 3), (0, 4, 6, 2), (1, 3, 7, 5)])
me_wholeflatgroundfoot_2.polygons.foreach_set('material_index', [4, 4, 4, 4, 4, 4])
me_wholeflatgroundfoot_2.materials.append(mat_warmpalemetaltank)
me_wholeflatgroundfoot_2.materials.append(mat_mutedhoneybrassgate)
me_wholeflatgroundfoot_2.materials.append(mat_deeppetrolmounts)
me_wholeflatgroundfoot_2.materials.append(mat_darksteelpin)
me_wholeflatgroundfoot_2.materials.append(mat_darkflatfeet)
me_wholeflatgroundfoot_2.update()
me_wholeflatgroundfoot_3 = bpy.data.meshes.new('WholeFlatGroundFoot_3')
me_wholeflatgroundfoot_3.from_pydata([(-0.065, -0.1975, 0.0), (0.065, -0.1975, 0.0), (-0.065, -0.0675, 0.0), (0.065, -0.0675, 0.0), (-0.065, -0.1975, 0.18), (0.065, -0.1975, 0.18), (-0.065, -0.0675, 0.18), (0.065, -0.0675, 0.18)], [], [(0, 2, 3, 1), (4, 5, 7, 6), (0, 1, 5, 4), (2, 6, 7, 3), (0, 4, 6, 2), (1, 3, 7, 5)])
me_wholeflatgroundfoot_3.polygons.foreach_set('material_index', [4, 4, 4, 4, 4, 4])
me_wholeflatgroundfoot_3.materials.append(mat_warmpalemetaltank)
me_wholeflatgroundfoot_3.materials.append(mat_mutedhoneybrassgate)
me_wholeflatgroundfoot_3.materials.append(mat_deeppetrolmounts)
me_wholeflatgroundfoot_3.materials.append(mat_darksteelpin)
me_wholeflatgroundfoot_3.materials.append(mat_darkflatfeet)
me_wholeflatgroundfoot_3.update()

# ---- objects
ob_onethroughoutlethoneytank = bpy.data.objects.new('OneThroughOutletHoneyTank', None)
ob_wholeoctagonaltankandintegralthroughoutlet = bpy.data.objects.new('WholeOctagonalTankAndIntegralThroughOutlet', me_wholeoctagonaltankandintegralthroughoutlet)
ob_wholeroundsidegatewithtrueearhole = bpy.data.objects.new('WholeRoundSideGateWithTrueEarHole', me_wholeroundsidegatewithtrueearhole)
ob_wholesteppedretainingpin = bpy.data.objects.new('WholeSteppedRetainingPin', me_wholesteppedretainingpin)
ob_wholeupperpinfoundation = bpy.data.objects.new('WholeUpperPinFoundation', me_wholeupperpinfoundation)
ob_wholelowerfinitegatestop = bpy.data.objects.new('WholeLowerFiniteGateStop', me_wholelowerfinitegatestop)
ob_wholeclosedsideliftear__1 = bpy.data.objects.new('WholeClosedSideLiftEar_-1', me_wholeclosedsideliftear__1)
ob_wholeclosedsideliftear_1 = bpy.data.objects.new('WholeClosedSideLiftEar_1', me_wholeclosedsideliftear_1)
ob_wholeflatgroundfoot_1 = bpy.data.objects.new('WholeFlatGroundFoot_1', me_wholeflatgroundfoot_1)
ob_wholeflatgroundfoot_2 = bpy.data.objects.new('WholeFlatGroundFoot_2', me_wholeflatgroundfoot_2)
ob_wholeflatgroundfoot_3 = bpy.data.objects.new('WholeFlatGroundFoot_3', me_wholeflatgroundfoot_3)

# ---- transforms, parenting, visibility, modifiers, constraints
ob_onethroughoutlethoneytank.location = (0.0, 0.0, 0.0)
ob_wholeoctagonaltankandintegralthroughoutlet.parent = ob_onethroughoutlethoneytank
ob_wholeoctagonaltankandintegralthroughoutlet.location = (0.0, 0.0, 0.0)
ob_wholeroundsidegatewithtrueearhole.parent = ob_onethroughoutlethoneytank
ob_wholeroundsidegatewithtrueearhole.location = (0.0, 0.0, 0.0)
ob_wholesteppedretainingpin.parent = ob_onethroughoutlethoneytank
ob_wholesteppedretainingpin.location = (0.0, 0.0, 0.0)
ob_wholeupperpinfoundation.parent = ob_onethroughoutlethoneytank
ob_wholeupperpinfoundation.location = (0.0, 0.0, 0.0)
ob_wholelowerfinitegatestop.parent = ob_onethroughoutlethoneytank
ob_wholelowerfinitegatestop.location = (0.0, 0.0, 0.0)
ob_wholeclosedsideliftear__1.parent = ob_onethroughoutlethoneytank
ob_wholeclosedsideliftear__1.location = (0.0, 0.0, 0.0)
ob_wholeclosedsideliftear_1.parent = ob_onethroughoutlethoneytank
ob_wholeclosedsideliftear_1.location = (0.0, 0.0, 0.0)
ob_wholeflatgroundfoot_1.parent = ob_onethroughoutlethoneytank
ob_wholeflatgroundfoot_1.location = (0.0, 0.0, 0.0)
ob_wholeflatgroundfoot_2.parent = ob_onethroughoutlethoneytank
ob_wholeflatgroundfoot_2.location = (0.0, 0.0, 0.0)
ob_wholeflatgroundfoot_3.parent = ob_onethroughoutlethoneytank
ob_wholeflatgroundfoot_3.location = (0.0, 0.0, 0.0)

# ---- collection membership
scene.collection.objects.link(ob_onethroughoutlethoneytank)
scene.collection.objects.link(ob_wholeoctagonaltankandintegralthroughoutlet)
scene.collection.objects.link(ob_wholeroundsidegatewithtrueearhole)
scene.collection.objects.link(ob_wholesteppedretainingpin)
scene.collection.objects.link(ob_wholeupperpinfoundation)
scene.collection.objects.link(ob_wholelowerfinitegatestop)
scene.collection.objects.link(ob_wholeclosedsideliftear__1)
scene.collection.objects.link(ob_wholeclosedsideliftear_1)
scene.collection.objects.link(ob_wholeflatgroundfoot_1)
scene.collection.objects.link(ob_wholeflatgroundfoot_2)
scene.collection.objects.link(ob_wholeflatgroundfoot_3)

# ---- scene / render settings (as saved in the file)
scene.frame_start = 1; scene.frame_end = 250; scene.frame_set(1)
scene.render.engine = 'CYCLES'
scene.render.use_compositing = False
scene.cycles.use_denoising = False
scene.cycles.samples = 128
scene.cycles.use_adaptive_sampling = False
scene.cycles.seed = 17
bpy.context.view_layer.update()

# ---- added for rendering (the .blend has no active camera and no usable light): camera, sun
cam_auto = bpy.data.cameras.new('AutoCamera')
cam_auto.lens = 50.0
cam_auto.sensor_width = 36.0
cam_auto.clip_end = 1000.0
ob_auto_camera = bpy.data.objects.new('AutoCamera', cam_auto)
scene.collection.objects.link(ob_auto_camera)
ob_auto_camera.location = (2.07494, -2.48993, 2.24995)
ob_auto_camera.rotation_euler = (1.09748, -7.21219e-08, 0.694738)
scene.camera = ob_auto_camera
light_auto_sun = bpy.data.lights.new('AutoSun', 'SUN')
light_auto_sun.energy = 3.0
light_auto_sun.angle = 0.0523599
ob_auto_sun = bpy.data.objects.new('AutoSun', light_auto_sun)
scene.collection.objects.link(ob_auto_sun)
ob_auto_sun.rotation_euler = (0.872665, 0.174533, 0.523599)
bpy.context.view_layer.update()
